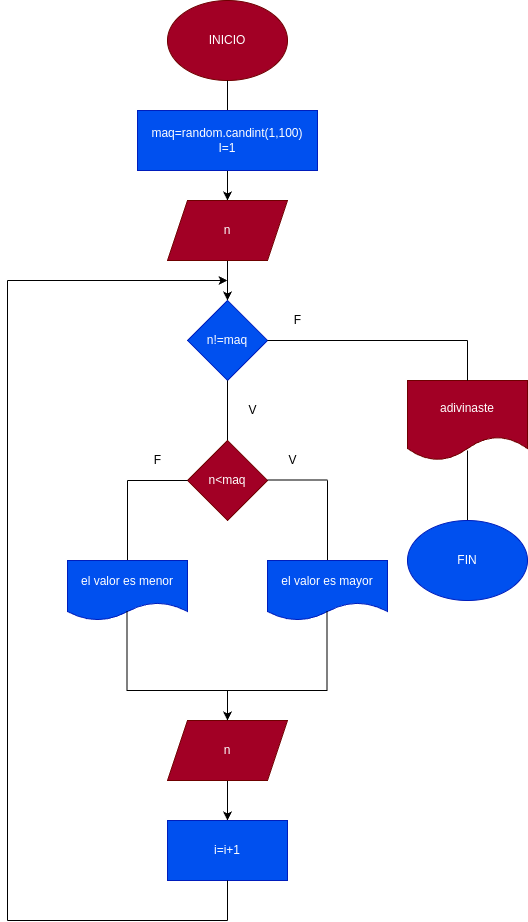

The diagram above was exported from draw.io. Its source (the exported page's mxGraphModel, read from the mxfile embedded in the PNG):
<mxGraphModel dx="576" dy="228" grid="1" gridSize="10" guides="1" tooltips="1" connect="1" arrows="1" fold="1" page="1" pageScale="1" pageWidth="827" pageHeight="1169" background="none" math="0" shadow="0">
  <root>
    <mxCell id="0" />
    <mxCell id="1" parent="0" />
    <mxCell id="2" value="INICIO" style="ellipse;whiteSpace=wrap;html=1;fillColor=#a20025;fontColor=#ffffff;strokeColor=#6F0000;" vertex="1" parent="1">
      <mxGeometry x="240" y="240" width="120" height="80" as="geometry" />
    </mxCell>
    <mxCell id="3" value="" style="endArrow=none;html=1;" edge="1" parent="1">
      <mxGeometry width="50" height="50" relative="1" as="geometry">
        <mxPoint x="300" y="360" as="sourcePoint" />
        <mxPoint x="300" y="320" as="targetPoint" />
      </mxGeometry>
    </mxCell>
    <mxCell id="9" style="edgeStyle=none;html=1;entryX=0.5;entryY=0;entryDx=0;entryDy=0;" edge="1" parent="1" source="7" target="8">
      <mxGeometry relative="1" as="geometry" />
    </mxCell>
    <mxCell id="7" value="maq=random.candint(1,100)&lt;br&gt;I=1" style="rounded=0;whiteSpace=wrap;html=1;fillColor=#0050ef;fontColor=#ffffff;strokeColor=#001DBC;" vertex="1" parent="1">
      <mxGeometry x="210" y="350" width="180" height="60" as="geometry" />
    </mxCell>
    <mxCell id="11" style="edgeStyle=none;html=1;entryX=0.5;entryY=0;entryDx=0;entryDy=0;" edge="1" parent="1" source="8" target="10">
      <mxGeometry relative="1" as="geometry" />
    </mxCell>
    <mxCell id="8" value="n" style="shape=parallelogram;perimeter=parallelogramPerimeter;whiteSpace=wrap;html=1;fixedSize=1;fillColor=#a20025;fontColor=#ffffff;strokeColor=#6F0000;" vertex="1" parent="1">
      <mxGeometry x="240" y="440" width="120" height="60" as="geometry" />
    </mxCell>
    <mxCell id="10" value="n!=maq" style="rhombus;whiteSpace=wrap;html=1;fillColor=#0050ef;fontColor=#ffffff;strokeColor=#001DBC;" vertex="1" parent="1">
      <mxGeometry x="260" y="540" width="80" height="80" as="geometry" />
    </mxCell>
    <mxCell id="12" value="" style="endArrow=none;html=1;" edge="1" parent="1">
      <mxGeometry width="50" height="50" relative="1" as="geometry">
        <mxPoint x="300" y="680" as="sourcePoint" />
        <mxPoint x="300" y="620" as="targetPoint" />
      </mxGeometry>
    </mxCell>
    <mxCell id="13" value="n&amp;lt;maq" style="rhombus;whiteSpace=wrap;html=1;fillColor=#a20025;fontColor=#ffffff;strokeColor=#6F0000;" vertex="1" parent="1">
      <mxGeometry x="260" y="680" width="80" height="80" as="geometry" />
    </mxCell>
    <mxCell id="14" value="" style="endArrow=none;html=1;" edge="1" parent="1">
      <mxGeometry width="50" height="50" relative="1" as="geometry">
        <mxPoint x="200" y="720" as="sourcePoint" />
        <mxPoint x="260" y="720" as="targetPoint" />
      </mxGeometry>
    </mxCell>
    <mxCell id="15" value="" style="endArrow=none;html=1;" edge="1" parent="1">
      <mxGeometry width="50" height="50" relative="1" as="geometry">
        <mxPoint x="340" y="719.5" as="sourcePoint" />
        <mxPoint x="400" y="719.5" as="targetPoint" />
      </mxGeometry>
    </mxCell>
    <mxCell id="16" value="" style="endArrow=none;html=1;" edge="1" parent="1">
      <mxGeometry width="50" height="50" relative="1" as="geometry">
        <mxPoint x="200" y="800" as="sourcePoint" />
        <mxPoint x="200" y="720" as="targetPoint" />
      </mxGeometry>
    </mxCell>
    <mxCell id="17" value="" style="endArrow=none;html=1;" edge="1" parent="1">
      <mxGeometry width="50" height="50" relative="1" as="geometry">
        <mxPoint x="400" y="800" as="sourcePoint" />
        <mxPoint x="400" y="720" as="targetPoint" />
      </mxGeometry>
    </mxCell>
    <mxCell id="18" value="el valor es menor" style="shape=document;whiteSpace=wrap;html=1;boundedLbl=1;fillColor=#0050ef;fontColor=#ffffff;strokeColor=#001DBC;" vertex="1" parent="1">
      <mxGeometry x="140" y="800" width="120" height="60" as="geometry" />
    </mxCell>
    <mxCell id="19" value="el valor es mayor" style="shape=document;whiteSpace=wrap;html=1;boundedLbl=1;fillColor=#0050ef;fontColor=#ffffff;strokeColor=#001DBC;" vertex="1" parent="1">
      <mxGeometry x="340" y="800" width="120" height="60" as="geometry" />
    </mxCell>
    <mxCell id="22" value="" style="endArrow=none;html=1;fontFamily=Helvetica;fontSize=11;fontColor=default;align=center;strokeColor=default;" edge="1" parent="1">
      <mxGeometry width="50" height="50" relative="1" as="geometry">
        <mxPoint x="199.5" y="930.5" as="sourcePoint" />
        <mxPoint x="199.5" y="850.5" as="targetPoint" />
      </mxGeometry>
    </mxCell>
    <mxCell id="23" value="" style="endArrow=none;html=1;" edge="1" parent="1">
      <mxGeometry width="50" height="50" relative="1" as="geometry">
        <mxPoint x="399.5" y="930.5" as="sourcePoint" />
        <mxPoint x="399.5" y="850.5" as="targetPoint" />
      </mxGeometry>
    </mxCell>
    <mxCell id="24" value="" style="endArrow=none;html=1;" edge="1" parent="1">
      <mxGeometry width="50" height="50" relative="1" as="geometry">
        <mxPoint x="200" y="930" as="sourcePoint" />
        <mxPoint x="400" y="930" as="targetPoint" />
      </mxGeometry>
    </mxCell>
    <mxCell id="27" style="edgeStyle=none;html=1;entryX=0.5;entryY=0;entryDx=0;entryDy=0;" edge="1" parent="1" source="25" target="26">
      <mxGeometry relative="1" as="geometry" />
    </mxCell>
    <mxCell id="25" value="n" style="shape=parallelogram;perimeter=parallelogramPerimeter;whiteSpace=wrap;html=1;fixedSize=1;fillColor=#a20025;fontColor=#ffffff;strokeColor=#6F0000;" vertex="1" parent="1">
      <mxGeometry x="240" y="960" width="120" height="60" as="geometry" />
    </mxCell>
    <mxCell id="26" value="i=i+1" style="rounded=0;whiteSpace=wrap;html=1;fillColor=#0050ef;fontColor=#ffffff;strokeColor=#001DBC;" vertex="1" parent="1">
      <mxGeometry x="240" y="1060" width="120" height="60" as="geometry" />
    </mxCell>
    <mxCell id="28" value="" style="endArrow=classic;html=1;entryX=0.5;entryY=0;entryDx=0;entryDy=0;" edge="1" parent="1" target="25">
      <mxGeometry width="50" height="50" relative="1" as="geometry">
        <mxPoint x="300" y="930" as="sourcePoint" />
        <mxPoint x="350" y="880" as="targetPoint" />
      </mxGeometry>
    </mxCell>
    <mxCell id="29" value="" style="endArrow=none;html=1;" edge="1" parent="1">
      <mxGeometry width="50" height="50" relative="1" as="geometry">
        <mxPoint x="300" y="1160" as="sourcePoint" />
        <mxPoint x="300" y="1120" as="targetPoint" />
      </mxGeometry>
    </mxCell>
    <mxCell id="30" value="" style="endArrow=none;html=1;" edge="1" parent="1">
      <mxGeometry width="50" height="50" relative="1" as="geometry">
        <mxPoint x="80" y="1160" as="sourcePoint" />
        <mxPoint x="300" y="1160" as="targetPoint" />
      </mxGeometry>
    </mxCell>
    <mxCell id="31" value="" style="endArrow=none;html=1;" edge="1" parent="1">
      <mxGeometry width="50" height="50" relative="1" as="geometry">
        <mxPoint x="80" y="1160" as="sourcePoint" />
        <mxPoint x="80" y="520" as="targetPoint" />
      </mxGeometry>
    </mxCell>
    <mxCell id="32" value="" style="endArrow=classic;html=1;" edge="1" parent="1">
      <mxGeometry width="50" height="50" relative="1" as="geometry">
        <mxPoint x="80" y="520" as="sourcePoint" />
        <mxPoint x="300" y="520" as="targetPoint" />
      </mxGeometry>
    </mxCell>
    <mxCell id="33" value="" style="endArrow=none;html=1;" edge="1" parent="1">
      <mxGeometry width="50" height="50" relative="1" as="geometry">
        <mxPoint x="340" y="580" as="sourcePoint" />
        <mxPoint x="540" y="580" as="targetPoint" />
      </mxGeometry>
    </mxCell>
    <mxCell id="34" value="adivinaste" style="shape=document;whiteSpace=wrap;html=1;boundedLbl=1;fillColor=#a20025;fontColor=#ffffff;strokeColor=#6F0000;" vertex="1" parent="1">
      <mxGeometry x="480" y="620" width="120" height="80" as="geometry" />
    </mxCell>
    <mxCell id="35" value="" style="endArrow=none;html=1;entryX=0.5;entryY=0;entryDx=0;entryDy=0;" edge="1" parent="1" target="34">
      <mxGeometry width="50" height="50" relative="1" as="geometry">
        <mxPoint x="540" y="580" as="sourcePoint" />
        <mxPoint x="590" y="530" as="targetPoint" />
      </mxGeometry>
    </mxCell>
    <mxCell id="36" value="" style="endArrow=none;html=1;" edge="1" parent="1">
      <mxGeometry width="50" height="50" relative="1" as="geometry">
        <mxPoint x="540" y="760" as="sourcePoint" />
        <mxPoint x="540" y="690" as="targetPoint" />
      </mxGeometry>
    </mxCell>
    <mxCell id="37" value="FIN" style="ellipse;whiteSpace=wrap;html=1;fillColor=#0050ef;fontColor=#ffffff;strokeColor=#001DBC;" vertex="1" parent="1">
      <mxGeometry x="480" y="760" width="120" height="80" as="geometry" />
    </mxCell>
    <mxCell id="38" value="F" style="text;html=1;align=center;verticalAlign=middle;resizable=0;points=[];autosize=1;strokeColor=none;fillColor=none;" vertex="1" parent="1">
      <mxGeometry x="215" y="685" width="30" height="30" as="geometry" />
    </mxCell>
    <mxCell id="39" value="V" style="text;html=1;align=center;verticalAlign=middle;resizable=0;points=[];autosize=1;strokeColor=none;fillColor=none;" vertex="1" parent="1">
      <mxGeometry x="350" y="685" width="30" height="30" as="geometry" />
    </mxCell>
    <mxCell id="40" value="V" style="text;html=1;align=center;verticalAlign=middle;resizable=0;points=[];autosize=1;strokeColor=none;fillColor=none;" vertex="1" parent="1">
      <mxGeometry x="310" y="635" width="30" height="30" as="geometry" />
    </mxCell>
    <mxCell id="41" value="F" style="text;html=1;align=center;verticalAlign=middle;resizable=0;points=[];autosize=1;strokeColor=none;fillColor=none;" vertex="1" parent="1">
      <mxGeometry x="355" y="545" width="30" height="30" as="geometry" />
    </mxCell>
  </root>
</mxGraphModel>